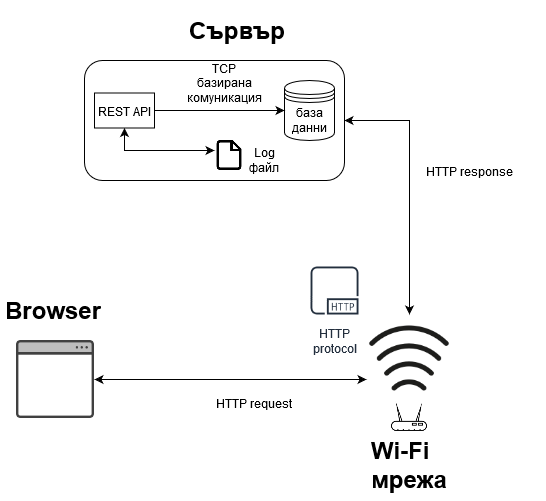

The diagram above was exported from draw.io. Its source (the exported page's mxGraphModel, read from the mxfile embedded in the PNG):
<mxGraphModel dx="1346" dy="781" grid="1" gridSize="10" guides="1" tooltips="1" connect="1" arrows="1" fold="1" page="1" pageScale="1" pageWidth="850" pageHeight="1100" math="0" shadow="0">
  <root>
    <mxCell id="0" />
    <mxCell id="1" parent="0" />
    <mxCell id="09XGv41mtsADDE90TomU-53" style="edgeStyle=orthogonalEdgeStyle;rounded=0;orthogonalLoop=1;jettySize=auto;html=1;exitX=1;exitY=0.5;exitDx=0;exitDy=0;startArrow=classic;startFill=1;entryX=1;entryY=0.5;entryDx=0;entryDy=0;" parent="1" source="09XGv41mtsADDE90TomU-1" target="09XGv41mtsADDE90TomU-73" edge="1">
      <mxGeometry relative="1" as="geometry">
        <mxPoint x="559" y="330" as="targetPoint" />
      </mxGeometry>
    </mxCell>
    <mxCell id="09XGv41mtsADDE90TomU-1" value="" style="rounded=1;whiteSpace=wrap;html=1;" parent="1" vertex="1">
      <mxGeometry x="240" y="90" width="260" height="120" as="geometry" />
    </mxCell>
    <mxCell id="09XGv41mtsADDE90TomU-4" value="база данни" style="shape=datastore;whiteSpace=wrap;html=1;" parent="1" vertex="1">
      <mxGeometry x="440" y="110" width="50" height="60" as="geometry" />
    </mxCell>
    <mxCell id="09XGv41mtsADDE90TomU-7" style="edgeStyle=orthogonalEdgeStyle;rounded=0;orthogonalLoop=1;jettySize=auto;html=1;exitX=1;exitY=0.5;exitDx=0;exitDy=0;entryX=0;entryY=0.5;entryDx=0;entryDy=0;" parent="1" source="09XGv41mtsADDE90TomU-5" target="09XGv41mtsADDE90TomU-4" edge="1">
      <mxGeometry relative="1" as="geometry" />
    </mxCell>
    <mxCell id="09XGv41mtsADDE90TomU-94" style="edgeStyle=orthogonalEdgeStyle;rounded=0;orthogonalLoop=1;jettySize=auto;html=1;startArrow=classic;startFill=1;fontSize=12;" parent="1" source="09XGv41mtsADDE90TomU-5" target="09XGv41mtsADDE90TomU-83" edge="1">
      <mxGeometry relative="1" as="geometry">
        <Array as="points">
          <mxPoint x="280" y="180" />
        </Array>
      </mxGeometry>
    </mxCell>
    <mxCell id="09XGv41mtsADDE90TomU-5" value="REST API" style="rounded=0;whiteSpace=wrap;html=1;" parent="1" vertex="1">
      <mxGeometry x="250" y="122.5" width="60" height="35" as="geometry" />
    </mxCell>
    <mxCell id="09XGv41mtsADDE90TomU-8" value="&lt;div&gt;TCP базирана комуникация&lt;/div&gt;" style="text;html=1;strokeColor=none;fillColor=none;align=center;verticalAlign=middle;whiteSpace=wrap;rounded=0;" parent="1" vertex="1">
      <mxGeometry x="360" y="102.5" width="40" height="20" as="geometry" />
    </mxCell>
    <mxCell id="09XGv41mtsADDE90TomU-52" style="edgeStyle=orthogonalEdgeStyle;rounded=0;orthogonalLoop=1;jettySize=auto;html=1;startArrow=classic;startFill=1;entryX=0.25;entryY=0;entryDx=0;entryDy=0;exitX=1;exitY=0.5;exitDx=0;exitDy=0;" parent="1" target="09XGv41mtsADDE90TomU-73" edge="1" source="RjSpu48OJoaFLDDv-a7N-15">
      <mxGeometry relative="1" as="geometry">
        <mxPoint x="303" y="409" as="sourcePoint" />
        <mxPoint x="490" y="410" as="targetPoint" />
      </mxGeometry>
    </mxCell>
    <mxCell id="09XGv41mtsADDE90TomU-51" value="HTTP&#10;protocol" style="outlineConnect=0;fontColor=#232F3E;gradientColor=none;strokeColor=#232F3E;fillColor=#ffffff;dashed=0;verticalLabelPosition=bottom;verticalAlign=top;align=center;html=1;fontSize=12;fontStyle=0;aspect=fixed;shape=mxgraph.aws4.resourceIcon;resIcon=mxgraph.aws4.http_protocol;" parent="1" vertex="1">
      <mxGeometry x="460" y="290" width="60" height="60" as="geometry" />
    </mxCell>
    <mxCell id="09XGv41mtsADDE90TomU-71" value="" style="shape=image;html=1;verticalAlign=top;verticalLabelPosition=bottom;labelBackgroundColor=#ffffff;imageAspect=0;aspect=fixed;image=https://cdn2.iconfinder.com/data/icons/home-appliances-furnitures/100/wifi-128.png" parent="1" vertex="1">
      <mxGeometry x="541" y="422" width="48" height="48" as="geometry" />
    </mxCell>
    <mxCell id="09XGv41mtsADDE90TomU-73" value="" style="shape=image;html=1;verticalAlign=top;verticalLabelPosition=bottom;labelBackgroundColor=#ffffff;imageAspect=0;aspect=fixed;image=https://cdn0.iconfinder.com/data/icons/elasto-online-store/26/00-ELASTOFONT-STORE-READY_contactless-128.png;rotation=-90;" parent="1" vertex="1">
      <mxGeometry x="522" y="344" width="86" height="86" as="geometry" />
    </mxCell>
    <mxCell id="09XGv41mtsADDE90TomU-83" value="" style="shape=image;html=1;verticalAlign=top;verticalLabelPosition=bottom;labelBackgroundColor=#ffffff;imageAspect=0;aspect=fixed;image=https://cdn0.iconfinder.com/data/icons/feather/96/591262-file-128.png;strokeColor=#000000;strokeWidth=1;fillColor=#010203;gradientColor=none;fontSize=12;" parent="1" vertex="1">
      <mxGeometry x="370" y="170" width="30" height="30" as="geometry" />
    </mxCell>
    <mxCell id="09XGv41mtsADDE90TomU-86" value="&lt;h1&gt;Browser&lt;br&gt;&lt;/h1&gt;" style="text;html=1;strokeColor=none;fillColor=none;spacing=5;spacingTop=-20;whiteSpace=wrap;overflow=hidden;rounded=0;fontSize=12;" parent="1" vertex="1">
      <mxGeometry x="156" y="320" width="110" height="40" as="geometry" />
    </mxCell>
    <mxCell id="09XGv41mtsADDE90TomU-87" value="&lt;h1&gt;Сървър&lt;br&gt;&lt;/h1&gt;" style="text;html=1;strokeColor=none;fillColor=none;spacing=5;spacingTop=-20;whiteSpace=wrap;overflow=hidden;rounded=0;fontSize=12;" parent="1" vertex="1">
      <mxGeometry x="340" y="40" width="110" height="40" as="geometry" />
    </mxCell>
    <mxCell id="09XGv41mtsADDE90TomU-89" value="Log файл" style="text;html=1;strokeColor=none;fillColor=none;align=center;verticalAlign=middle;whiteSpace=wrap;rounded=0;fontSize=12;" parent="1" vertex="1">
      <mxGeometry x="400" y="180" width="40" height="20" as="geometry" />
    </mxCell>
    <mxCell id="09XGv41mtsADDE90TomU-95" value="&lt;div&gt;HTTP request&lt;/div&gt;" style="text;html=1;strokeColor=none;fillColor=none;align=center;verticalAlign=middle;whiteSpace=wrap;rounded=0;fontSize=12;" parent="1" vertex="1">
      <mxGeometry x="320" y="422" width="180" height="20" as="geometry" />
    </mxCell>
    <mxCell id="09XGv41mtsADDE90TomU-97" value="&lt;h1&gt;Wi-Fi мрежа&lt;br&gt;&lt;/h1&gt;" style="text;html=1;strokeColor=none;fillColor=none;spacing=5;spacingTop=-20;whiteSpace=wrap;overflow=hidden;rounded=0;fontSize=12;" parent="1" vertex="1">
      <mxGeometry x="522" y="460" width="90" height="70" as="geometry" />
    </mxCell>
    <mxCell id="09XGv41mtsADDE90TomU-101" value="&lt;div&gt;HTTP response&lt;/div&gt;" style="text;html=1;strokeColor=none;fillColor=none;align=center;verticalAlign=middle;whiteSpace=wrap;rounded=0;fontSize=12;" parent="1" vertex="1">
      <mxGeometry x="550" y="190" width="151" height="20" as="geometry" />
    </mxCell>
    <mxCell id="RjSpu48OJoaFLDDv-a7N-15" value="" style="shape=image;html=1;verticalAlign=top;verticalLabelPosition=bottom;labelBackgroundColor=#ffffff;imageAspect=0;aspect=fixed;image=https://cdn1.iconfinder.com/data/icons/seo-outline-colored-free/128/window-128.png" vertex="1" parent="1">
      <mxGeometry x="172" y="370" width="78" height="78" as="geometry" />
    </mxCell>
  </root>
</mxGraphModel>